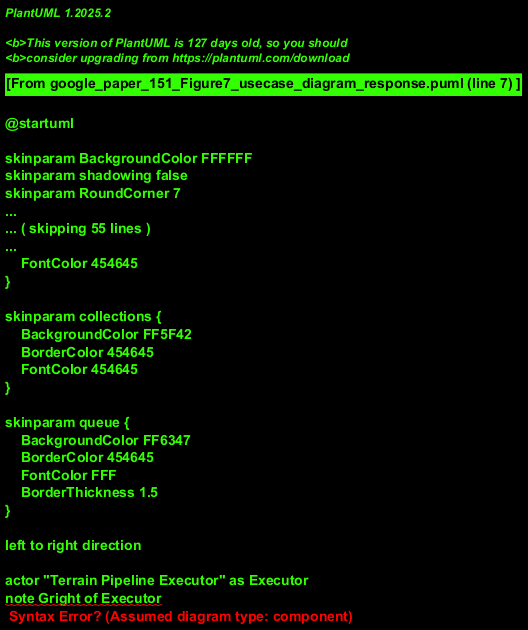

The diagram above was rendered by PlantUML. Its source (embedded in the PNG):
@startuml
!theme vibrant

left to right direction

actor "Terrain Pipeline Executor" as Executor
note Gright of Executor
  An automated system or a user
  initiating the terrain generation.
end note

rectangle "Terrain Generation System" {
  usecase "Generate Textured Terrain" as UC_GenerateTerrain
}

Executor --> UC_GenerateTerrain

UC_GenerateTerrain ..> (Terrain Tiles) : <<input>>
UC_GenerateTerrain ..> (Road Mask) : <<input>>
UC_GenerateTerrain ..> (Terrain Masks) : <<input>>
UC_GenerateTerrain ..> (Landscape Scaling) : <<input>>
UC_GenerateTerrain ..> (Landscape Material) : <<input>>
UC_GenerateTerrain ..> (Textured Terrain) : <<output>>

note "Data artifacts used/produced by the use case." as N1
N1 .. (Terrain Tiles)
N1 .. (Textured Terrain)

@enduml